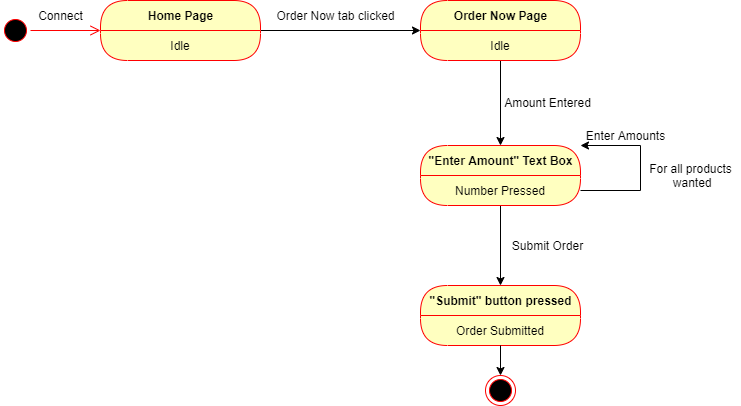

The diagram above was exported from draw.io. Its source (the exported page's mxGraphModel, read from the mxfile embedded in the PNG):
<mxGraphModel dx="1422" dy="745" grid="1" gridSize="10" guides="1" tooltips="1" connect="1" arrows="1" fold="1" page="1" pageScale="1" pageWidth="850" pageHeight="1100" math="0" shadow="0">
  <root>
    <mxCell id="0" />
    <mxCell id="1" parent="0" />
    <mxCell id="6YOU3XYrJDqNai0jwwQ7-1" value="" style="ellipse;html=1;shape=startState;fillColor=#000000;strokeColor=#ff0000;" vertex="1" parent="1">
      <mxGeometry x="90" y="130" width="30" height="30" as="geometry" />
    </mxCell>
    <mxCell id="6YOU3XYrJDqNai0jwwQ7-2" value="" style="edgeStyle=orthogonalEdgeStyle;html=1;verticalAlign=bottom;endArrow=open;endSize=8;strokeColor=#ff0000;" edge="1" source="6YOU3XYrJDqNai0jwwQ7-1" parent="1" target="6YOU3XYrJDqNai0jwwQ7-4">
      <mxGeometry relative="1" as="geometry">
        <mxPoint x="190" y="145" as="targetPoint" />
      </mxGeometry>
    </mxCell>
    <mxCell id="6YOU3XYrJDqNai0jwwQ7-3" value="Connect" style="text;html=1;align=center;verticalAlign=middle;resizable=0;points=[];autosize=1;" vertex="1" parent="1">
      <mxGeometry x="120" y="120" width="60" height="20" as="geometry" />
    </mxCell>
    <mxCell id="6YOU3XYrJDqNai0jwwQ7-10" value="" style="edgeStyle=orthogonalEdgeStyle;rounded=0;orthogonalLoop=1;jettySize=auto;html=1;" edge="1" parent="1" source="6YOU3XYrJDqNai0jwwQ7-4" target="6YOU3XYrJDqNai0jwwQ7-7">
      <mxGeometry relative="1" as="geometry" />
    </mxCell>
    <mxCell id="6YOU3XYrJDqNai0jwwQ7-4" value="Home Page" style="swimlane;html=1;fontStyle=1;align=center;verticalAlign=middle;childLayout=stackLayout;horizontal=1;startSize=30;horizontalStack=0;resizeParent=0;resizeLast=1;container=0;fontColor=#000000;collapsible=0;rounded=1;arcSize=30;strokeColor=#ff0000;fillColor=#ffffc0;swimlaneFillColor=#ffffc0;dropTarget=0;" vertex="1" parent="1">
      <mxGeometry x="190" y="115" width="160" height="60" as="geometry" />
    </mxCell>
    <mxCell id="6YOU3XYrJDqNai0jwwQ7-5" value="Idle" style="text;html=1;strokeColor=none;fillColor=none;align=center;verticalAlign=middle;spacingLeft=4;spacingRight=4;whiteSpace=wrap;overflow=hidden;rotatable=0;fontColor=#000000;" vertex="1" parent="6YOU3XYrJDqNai0jwwQ7-4">
      <mxGeometry y="30" width="160" height="30" as="geometry" />
    </mxCell>
    <mxCell id="6YOU3XYrJDqNai0jwwQ7-6" value="Idle" style="text;html=1;strokeColor=none;fillColor=none;align=center;verticalAlign=middle;spacingLeft=4;spacingRight=4;whiteSpace=wrap;overflow=hidden;rotatable=0;fontColor=#000000;" vertex="1" parent="6YOU3XYrJDqNai0jwwQ7-4">
      <mxGeometry y="60" width="160" as="geometry" />
    </mxCell>
    <mxCell id="6YOU3XYrJDqNai0jwwQ7-20" value="" style="edgeStyle=orthogonalEdgeStyle;rounded=0;orthogonalLoop=1;jettySize=auto;html=1;" edge="1" parent="1" source="6YOU3XYrJDqNai0jwwQ7-7" target="6YOU3XYrJDqNai0jwwQ7-17">
      <mxGeometry relative="1" as="geometry" />
    </mxCell>
    <mxCell id="6YOU3XYrJDqNai0jwwQ7-21" value="Order Now tab clicked" style="text;html=1;align=center;verticalAlign=middle;resizable=0;points=[];autosize=1;" vertex="1" parent="1">
      <mxGeometry x="360" y="120" width="130" height="20" as="geometry" />
    </mxCell>
    <mxCell id="6YOU3XYrJDqNai0jwwQ7-7" value="Order Now Page" style="swimlane;html=1;fontStyle=1;align=center;verticalAlign=middle;childLayout=stackLayout;horizontal=1;startSize=30;horizontalStack=0;resizeParent=0;resizeLast=1;container=0;fontColor=#000000;collapsible=0;rounded=1;arcSize=30;strokeColor=#ff0000;fillColor=#ffffc0;swimlaneFillColor=#ffffc0;dropTarget=0;" vertex="1" parent="1">
      <mxGeometry x="510" y="115" width="160" height="60" as="geometry" />
    </mxCell>
    <mxCell id="6YOU3XYrJDqNai0jwwQ7-8" value="Idle" style="text;html=1;strokeColor=none;fillColor=none;align=center;verticalAlign=middle;spacingLeft=4;spacingRight=4;whiteSpace=wrap;overflow=hidden;rotatable=0;fontColor=#000000;" vertex="1" parent="6YOU3XYrJDqNai0jwwQ7-7">
      <mxGeometry y="30" width="160" height="30" as="geometry" />
    </mxCell>
    <mxCell id="6YOU3XYrJDqNai0jwwQ7-9" value="Idle" style="text;html=1;strokeColor=none;fillColor=none;align=center;verticalAlign=middle;spacingLeft=4;spacingRight=4;whiteSpace=wrap;overflow=hidden;rotatable=0;fontColor=#000000;" vertex="1" parent="6YOU3XYrJDqNai0jwwQ7-7">
      <mxGeometry y="60" width="160" as="geometry" />
    </mxCell>
    <mxCell id="6YOU3XYrJDqNai0jwwQ7-27" value="" style="edgeStyle=orthogonalEdgeStyle;rounded=0;orthogonalLoop=1;jettySize=auto;html=1;" edge="1" parent="1" source="6YOU3XYrJDqNai0jwwQ7-17" target="6YOU3XYrJDqNai0jwwQ7-24">
      <mxGeometry relative="1" as="geometry" />
    </mxCell>
    <mxCell id="6YOU3XYrJDqNai0jwwQ7-17" value="&quot;Enter Amount&quot; Text Box" style="swimlane;html=1;fontStyle=1;align=center;verticalAlign=middle;childLayout=stackLayout;horizontal=1;startSize=30;horizontalStack=0;resizeParent=0;resizeLast=1;container=0;fontColor=#000000;collapsible=0;rounded=1;arcSize=30;strokeColor=#ff0000;fillColor=#ffffc0;swimlaneFillColor=#ffffc0;dropTarget=0;" vertex="1" parent="1">
      <mxGeometry x="510" y="260" width="160" height="60" as="geometry" />
    </mxCell>
    <mxCell id="6YOU3XYrJDqNai0jwwQ7-18" value="Number Pressed" style="text;html=1;strokeColor=none;fillColor=none;align=center;verticalAlign=middle;spacingLeft=4;spacingRight=4;whiteSpace=wrap;overflow=hidden;rotatable=0;fontColor=#000000;" vertex="1" parent="6YOU3XYrJDqNai0jwwQ7-17">
      <mxGeometry y="30" width="160" height="30" as="geometry" />
    </mxCell>
    <mxCell id="6YOU3XYrJDqNai0jwwQ7-19" value="Idle" style="text;html=1;strokeColor=none;fillColor=none;align=center;verticalAlign=middle;spacingLeft=4;spacingRight=4;whiteSpace=wrap;overflow=hidden;rotatable=0;fontColor=#000000;" vertex="1" parent="6YOU3XYrJDqNai0jwwQ7-17">
      <mxGeometry y="60" width="160" as="geometry" />
    </mxCell>
    <mxCell id="6YOU3XYrJDqNai0jwwQ7-35" style="edgeStyle=orthogonalEdgeStyle;rounded=0;orthogonalLoop=1;jettySize=auto;html=1;exitX=1;exitY=0.5;exitDx=0;exitDy=0;entryX=1;entryY=0;entryDx=0;entryDy=0;" edge="1" parent="6YOU3XYrJDqNai0jwwQ7-17" source="6YOU3XYrJDqNai0jwwQ7-18" target="6YOU3XYrJDqNai0jwwQ7-17">
      <mxGeometry relative="1" as="geometry">
        <mxPoint x="220" as="targetPoint" />
        <Array as="points">
          <mxPoint x="220" y="45" />
          <mxPoint x="220" />
        </Array>
      </mxGeometry>
    </mxCell>
    <mxCell id="6YOU3XYrJDqNai0jwwQ7-24" value="&quot;Submit&quot; button pressed" style="swimlane;html=1;fontStyle=1;align=center;verticalAlign=middle;childLayout=stackLayout;horizontal=1;startSize=30;horizontalStack=0;resizeParent=0;resizeLast=1;container=0;fontColor=#000000;collapsible=0;rounded=1;arcSize=30;strokeColor=#ff0000;fillColor=#ffffc0;swimlaneFillColor=#ffffc0;dropTarget=0;" vertex="1" parent="1">
      <mxGeometry x="510" y="400" width="160" height="60" as="geometry" />
    </mxCell>
    <mxCell id="6YOU3XYrJDqNai0jwwQ7-25" value="Order Submitted" style="text;html=1;strokeColor=none;fillColor=none;align=center;verticalAlign=middle;spacingLeft=4;spacingRight=4;whiteSpace=wrap;overflow=hidden;rotatable=0;fontColor=#000000;" vertex="1" parent="6YOU3XYrJDqNai0jwwQ7-24">
      <mxGeometry y="30" width="160" height="30" as="geometry" />
    </mxCell>
    <mxCell id="6YOU3XYrJDqNai0jwwQ7-26" value="Idle" style="text;html=1;strokeColor=none;fillColor=none;align=center;verticalAlign=middle;spacingLeft=4;spacingRight=4;whiteSpace=wrap;overflow=hidden;rotatable=0;fontColor=#000000;" vertex="1" parent="6YOU3XYrJDqNai0jwwQ7-24">
      <mxGeometry y="60" width="160" as="geometry" />
    </mxCell>
    <mxCell id="6YOU3XYrJDqNai0jwwQ7-22" value="Amount Entered" style="text;html=1;align=center;verticalAlign=middle;resizable=0;points=[];autosize=1;" vertex="1" parent="1">
      <mxGeometry x="587" y="207" width="100" height="20" as="geometry" />
    </mxCell>
    <mxCell id="6YOU3XYrJDqNai0jwwQ7-28" value="Submit Order" style="text;html=1;align=center;verticalAlign=middle;resizable=0;points=[];autosize=1;" vertex="1" parent="1">
      <mxGeometry x="592" y="350" width="90" height="20" as="geometry" />
    </mxCell>
    <mxCell id="6YOU3XYrJDqNai0jwwQ7-31" value="" style="ellipse;html=1;shape=endState;fillColor=#000000;strokeColor=#ff0000;" vertex="1" parent="1">
      <mxGeometry x="575" y="490" width="30" height="30" as="geometry" />
    </mxCell>
    <mxCell id="6YOU3XYrJDqNai0jwwQ7-32" value="" style="endArrow=classic;html=1;entryX=0.5;entryY=0;entryDx=0;entryDy=0;exitX=0.5;exitY=1;exitDx=0;exitDy=0;" edge="1" parent="1" source="6YOU3XYrJDqNai0jwwQ7-25" target="6YOU3XYrJDqNai0jwwQ7-31">
      <mxGeometry width="50" height="50" relative="1" as="geometry">
        <mxPoint x="400" y="410" as="sourcePoint" />
        <mxPoint x="450" y="360" as="targetPoint" />
      </mxGeometry>
    </mxCell>
    <mxCell id="6YOU3XYrJDqNai0jwwQ7-36" value="Enter Amounts" style="text;html=1;align=center;verticalAlign=middle;resizable=0;points=[];autosize=1;" vertex="1" parent="1">
      <mxGeometry x="670" y="240" width="90" height="20" as="geometry" />
    </mxCell>
    <mxCell id="6YOU3XYrJDqNai0jwwQ7-37" value="For all products&lt;br&gt;&amp;nbsp;wanted" style="text;html=1;align=center;verticalAlign=middle;resizable=0;points=[];autosize=1;" vertex="1" parent="1">
      <mxGeometry x="730" y="275" width="100" height="30" as="geometry" />
    </mxCell>
  </root>
</mxGraphModel>